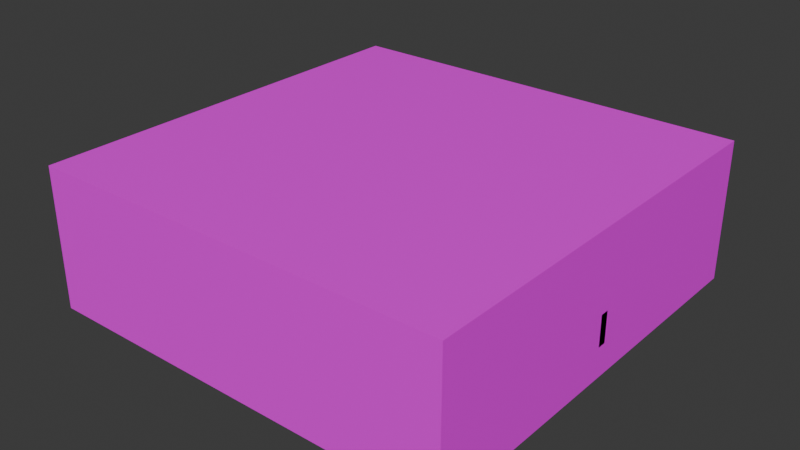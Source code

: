 # Source: models.blend  (saved by Blender 5.2.44; exported with 4.5.12 LTS)
import bpy
from mathutils import Matrix  # noqa: F401  (used for matrix-valued properties, if any)

bpy.ops.wm.read_factory_settings(use_empty=True)
scene = bpy.context.scene
scene.name = 'Scene'

# ---- collections
col_collection = bpy.data.collections.new('Collection'); scene.collection.children.link(col_collection)

# ---- images (referenced by path relative to the original .blend; pixels are not part of the script)
import os
ASSET_DIR = os.environ.get("B2B_ASSET_DIR", "")  # directory of the original .blend (textures are referenced by path, not embedded)
HERE = os.path.dirname(os.path.abspath(__file__))  # packed textures are extracted next to this script under _unpacked/

def load_image(name, relpath, width, height, colorspace="sRGB"):
    """Load a texture the original file referenced (path relative to the .blend, or extracted next to this script)."""
    p = next((c for c in (os.path.join(HERE, relpath), os.path.join(ASSET_DIR, relpath)) if relpath and os.path.exists(c)), "")
    if p:
        img = bpy.data.images.load(p, check_existing=True)
        img.name = name
    else:  # same state as the original file: an image datablock whose file is absent (Cycles renders it pink)
        img = bpy.data.images.new(name, width, height)
        img.source = "FILE"
        img.filepath = "//" + (relpath or name)
    img.colorspace_settings.name = colorspace
    return img
img_imphenziapalette01_png = load_image('imphenziapalette01.png', 'Assets/textures/imphenziapalette01.png', 1024, 1024, 'sRGB')

# ---- materials (node trees are filled in below, after node groups)
mat_palette = bpy.data.materials.new('palette')
mat_palette.roughness = 0.5

# ---- material node trees
mat_palette.use_nodes = True; mat_palette.node_tree.nodes.clear()
_N = mat_palette.node_tree.nodes; _L = mat_palette.node_tree.links
n0 = _N.new('ShaderNodeBsdfPrincipled'); n0.name = 'Principled BSDF'; n0.location = (0, 300)
n0.inputs[10].default_value = 0.005
n0.inputs[27].default_value = (0.0, 0.0, 0.0, 1.0)
n0.inputs[28].default_value = 1.0
n1 = _N.new('ShaderNodeOutputMaterial'); n1.name = 'Material Output'; n1.location = (280, 300)
n2 = _N.new('ShaderNodeTexImage'); n2.name = 'Image Texture'; n2.location = (-480, 300)
n2.image = img_imphenziapalette01_png
_L.new(n2.outputs[0], n0.inputs[0])
_L.new(n0.outputs[0], n1.inputs[0])
n1.is_active_output = True

# ---- world
world_world = bpy.data.worlds.new('World'); scene.world = world_world
world_world.use_nodes = True; world_world.node_tree.nodes.clear()
_N = world_world.node_tree.nodes; _L = world_world.node_tree.links
n0 = _N.new('ShaderNodeOutputWorld'); n0.name = 'World Output'; n0.location = (200, 100)
n1 = _N.new('ShaderNodeBackground'); n1.name = 'Background'; n1.location = (-200, 100)
n1.inputs[0].default_value = (0.05088, 0.05088, 0.05088, 1.0)
_L.new(n1.outputs[0], n0.inputs[0])
n0.is_active_output = True
world_world.color = (0.05088, 0.05088, 0.05088)
world_world.sun_shadow_jitter_overblur = 0.0

# ---- meshes
me_tile = bpy.data.meshes.new('tile')
me_tile.from_pydata([(-0.48, -0.48, 0.0), (-0.48, -0.48, 0.32), (-0.48, 0.48, 0.0), (-0.48, 0.48, 0.32), (0.48, -0.48, 0.0), (0.48, -0.48, 0.32), (0.48, 0.48, 0.0), (0.48, 0.48, 0.32), (-0.48, -0.48, 0.2), (-0.48, 0.48, 0.2), (0.48, 0.48, 0.2), (0.48, -0.48, 0.2)], [], [(8, 1, 3, 9), (9, 3, 7, 10), (10, 7, 5, 11), (11, 5, 1, 8), (2, 6, 4, 0), (7, 3, 1, 5), (4, 11, 8, 0), (6, 10, 11, 4), (2, 9, 10, 6), (0, 8, 9, 2)])
me_tile.polygons.foreach_set('use_smooth', [True] * 10)
_k = set([(0, 2), (0, 4), (0, 8), (1, 3), (1, 5), (1, 8), (2, 6), (2, 9), (3, 7), (3, 9), (4, 6), (4, 11), (5, 7), (5, 11), (6, 10), (7, 10)])
me_tile.attributes.new('sharp_edge', 'BOOLEAN', 'EDGE').data.foreach_set('value', [ (min(e.vertices), max(e.vertices)) in _k for e in me_tile.edges])
_uv = me_tile.uv_layers.new(name='UVMap')
_uv.uv.foreach_set('vector', [0.8193, 0.8147, 0.8193, 0.8147, 0.8193, 0.8147, 0.8193, 0.8147, 0.8193, 0.8147, 0.8193, 0.8147, 0.8193, 0.8147, 0.8193, 0.8147, 0.8193, 0.8147, 0.8193, 0.8147, 0.8193, 0.8147, 0.8193, 0.8147, 0.8193, 0.8147, 0.8193, 0.8147, 0.8193, 0.8147, 0.8193, 0.8147, 0.8193, 0.5647, 0.8193, 0.5647, 0.8193, 0.5647, 0.8193, 0.5647, 0.8193, 0.8147, 0.8193, 0.8147, 0.8193, 0.8147, 0.8193, 0.8147, 0.8193, 0.5647, 0.8193, 0.5647, 0.8193, 0.5647, 0.8193, 0.5647, 0.8193, 0.5647, 0.8193, 0.5647, 0.8193, 0.5647, 0.8193, 0.5647, 0.8193, 0.5647, 0.8193, 0.5647, 0.8193, 0.5647, 0.8193, 0.5647, 0.8193, 0.5647, 0.8193, 0.5647, 0.8193, 0.5647, 0.8193, 0.5647])
me_tile.materials.append(mat_palette)
me_tile.update()
me_tile.normals_split_custom_set([tuple(v) for v in zip(*[iter([-1.0, 0.0, 0.0, -1.0, 0.0, 0.0, -1.0, 0.0, 0.0, -1.0, 0.0, 0.0, 0.0, 1.0, 0.0, 0.0, 1.0, 0.0, 0.0, 1.0, 0.0, 0.0, 1.0, 0.0, 1.0, 0.0, 0.0, 1.0, 0.0, 0.0, 1.0, 0.0, 0.0, 1.0, 0.0, 0.0, 0.0, -1.0, 0.0, 0.0, -1.0, 0.0, 0.0, -1.0, 0.0, 0.0, -1.0, 0.0, 0.0, 0.0, -1.0, 0.0, 0.0, -1.0, 0.0, 0.0, -1.0, 0.0, 0.0, -1.0, 0.0, 0.0, 1.0, 0.0, 0.0, 1.0, 0.0, 0.0, 1.0, 0.0, 0.0, 1.0, 0.0, -1.0, 0.0, 0.0, -1.0, 0.0, 0.0, -1.0, 0.0, 0.0, -1.0, 0.0, 1.0, 0.0, 0.0, 1.0, 0.0, 0.0, 1.0, 0.0, 0.0, 1.0, 0.0, 0.0, 0.0, 1.0, 0.0, 0.0, 1.0, 0.0, 0.0, 1.0, 0.0, 0.0, 1.0, 0.0, -1.0, 0.0, 0.0, -1.0, 0.0, 0.0, -1.0, 0.0, 0.0, -1.0, 0.0, 0.0])] * 3)])
me_fence = bpy.data.meshes.new('fence')
me_fence.from_pydata([(0.45, 0.015, -2.98e-08), (0.45, -0.015, -2.98e-08), (0.35, 0.015, -2.98e-08), (0.35, -0.015, -2.98e-08), (0.43, 0.006, 0.23), (0.45, 0.015, 0.21), (0.43, -0.006, 0.23), (0.45, -0.015, 0.21), (0.37, 0.006, 0.23), (0.35, 0.015, 0.21), (0.37, -0.006, 0.23), (0.35, -0.015, 0.21), (0.35, 0.015, 0.07), (0.35, 0.015, 0.14), (0.45, 0.015, 0.14), (0.45, 0.015, 0.07), (0.45, -0.015, 0.14), (0.45, -0.015, 0.07), (0.35, -0.015, 0.14), (0.35, -0.015, 0.07), (0.35, 0.01, 0.07), (0.35, 0.01, 0.14), (0.45, 0.01, 0.14), (0.45, 0.01, 0.07), (0.48, 0.01, 0.14), (0.48, 0.01, 0.07), (0.45, -0.01, 0.14), (0.45, -0.01, 0.07), (0.35, -0.01, 0.14), (0.35, -0.01, 0.07), (0.48, -0.01, 0.14), (0.48, -0.01, 0.07), (0.29, 0.015, -2.98e-08), (0.29, -0.015, -2.98e-08), (0.19, 0.015, -2.98e-08), (0.19, -0.015, -2.98e-08), (0.27, 0.006, 0.23), (0.29, 0.015, 0.21), (0.27, -0.006, 0.23), (0.29, -0.015, 0.21), (0.21, 0.006, 0.23), (0.19, 0.015, 0.21), (0.21, -0.006, 0.23), (0.19, -0.015, 0.21), (0.19, 0.015, 0.07), (0.19, 0.015, 0.14), (0.29, 0.015, 0.14), (0.29, 0.015, 0.07), (0.29, -0.015, 0.14), (0.29, -0.015, 0.07), (0.19, -0.015, 0.14), (0.19, -0.015, 0.07), (0.19, 0.01, 0.07), (0.19, 0.01, 0.14), (0.29, 0.01, 0.14), (0.29, 0.01, 0.07), (0.29, -0.01, 0.14), (0.29, -0.01, 0.07), (0.19, -0.01, 0.14), (0.19, -0.01, 0.07), (0.13, 0.015, -2.98e-08), (0.13, -0.015, -2.98e-08), (0.03, 0.015, -2.98e-08), (0.03, -0.015, -2.98e-08), (0.11, 0.006, 0.23), (0.13, 0.015, 0.21), (0.11, -0.006, 0.23), (0.13, -0.015, 0.21), (0.05, 0.006, 0.23), (0.03, 0.015, 0.21), (0.05, -0.006, 0.23), (0.03, -0.015, 0.21), (0.03, 0.015, 0.07), (0.03, 0.015, 0.14), (0.13, 0.015, 0.14), (0.13, 0.015, 0.07), (0.13, -0.015, 0.14), (0.13, -0.015, 0.07), (0.03, -0.015, 0.14), (0.03, -0.015, 0.07), (0.03, 0.01, 0.07), (0.03, 0.01, 0.14), (0.13, 0.01, 0.14), (0.13, 0.01, 0.07), (0.13, -0.01, 0.14), (0.13, -0.01, 0.07), (0.03, -0.01, 0.14), (0.03, -0.01, 0.07), (-0.03, 0.015, -2.98e-08), (-0.03, -0.015, -2.98e-08), (-0.13, 0.015, -2.98e-08), (-0.13, -0.015, -2.98e-08), (-0.05, 0.006, 0.23), (-0.03, 0.015, 0.21), (-0.05, -0.006, 0.23), (-0.03, -0.015, 0.21), (-0.11, 0.006, 0.23), (-0.13, 0.015, 0.21), (-0.11, -0.006, 0.23), (-0.13, -0.015, 0.21), (-0.13, 0.015, 0.07), (-0.13, 0.015, 0.14), (-0.03, 0.015, 0.14), (-0.03, 0.015, 0.07), (-0.03, -0.015, 0.14), (-0.03, -0.015, 0.07), (-0.13, -0.015, 0.14), (-0.13, -0.015, 0.07), (-0.13, 0.01, 0.07), (-0.13, 0.01, 0.14), (-0.03, 0.01, 0.14), (-0.03, 0.01, 0.07), (-0.03, -0.01, 0.14), (-0.03, -0.01, 0.07), (-0.13, -0.01, 0.14), (-0.13, -0.01, 0.07), (-0.19, 0.015, -2.98e-08), (-0.19, -0.015, -2.98e-08), (-0.29, 0.015, -2.98e-08), (-0.29, -0.015, -2.98e-08), (-0.21, 0.006, 0.23), (-0.19, 0.015, 0.21), (-0.21, -0.006, 0.23), (-0.19, -0.015, 0.21), (-0.27, 0.006, 0.23), (-0.29, 0.015, 0.21), (-0.27, -0.006, 0.23), (-0.29, -0.015, 0.21), (-0.29, 0.015, 0.07), (-0.29, 0.015, 0.14), (-0.19, 0.015, 0.14), (-0.19, 0.015, 0.07), (-0.19, -0.015, 0.14), (-0.19, -0.015, 0.07), (-0.29, -0.015, 0.14), (-0.29, -0.015, 0.07), (-0.29, 0.01, 0.07), (-0.29, 0.01, 0.14), (-0.19, 0.01, 0.14), (-0.19, 0.01, 0.07), (-0.19, -0.01, 0.14), (-0.19, -0.01, 0.07), (-0.29, -0.01, 0.14), (-0.29, -0.01, 0.07), (-0.35, 0.015, -2.98e-08), (-0.35, -0.015, -2.98e-08), (-0.45, 0.015, -2.98e-08), (-0.45, -0.015, -2.98e-08), (-0.37, 0.006, 0.23), (-0.35, 0.015, 0.21), (-0.37, -0.006, 0.23), (-0.35, -0.015, 0.21), (-0.43, 0.006, 0.23), (-0.45, 0.015, 0.21), (-0.43, -0.006, 0.23), (-0.45, -0.015, 0.21), (-0.45, 0.015, 0.07), (-0.45, 0.015, 0.14), (-0.35, 0.015, 0.14), (-0.35, 0.015, 0.07), (-0.35, -0.015, 0.14), (-0.35, -0.015, 0.07), (-0.45, -0.015, 0.14), (-0.45, -0.015, 0.07), (-0.45, 0.01, 0.07), (-0.45, 0.01, 0.14), (-0.35, 0.01, 0.14), (-0.35, 0.01, 0.07), (-0.48, 0.01, 0.07), (-0.48, 0.01, 0.14), (-0.35, -0.01, 0.14), (-0.35, -0.01, 0.07), (-0.45, -0.01, 0.14), (-0.45, -0.01, 0.07), (-0.48, -0.01, 0.14), (-0.48, -0.01, 0.07)], [], [(1, 3, 2, 0), (4, 6, 7, 5), (6, 10, 11, 7), (10, 8, 9, 11), (8, 4, 5, 9), (13, 9, 5, 14), (14, 5, 7, 16), (10, 6, 4, 8), (16, 7, 11, 18), (18, 11, 9, 13), (3, 19, 12, 2), (1, 17, 19, 3), (17, 16, 18, 19), (0, 15, 17, 1), (30, 24, 22, 26), (2, 12, 15, 0), (12, 13, 14, 15), (19, 18, 28, 29), (24, 30, 31, 25), (31, 27, 23, 25), (16, 17, 27, 26), (13, 12, 20, 21), (15, 14, 22, 23), (23, 22, 24, 25), (26, 27, 31, 30), (33, 35, 34, 32), (36, 38, 39, 37), (38, 42, 43, 39), (42, 40, 41, 43), (40, 36, 37, 41), (45, 41, 37, 46), (46, 37, 39, 48), (42, 38, 36, 40), (48, 39, 43, 50), (50, 43, 41, 45), (35, 51, 44, 34), (33, 49, 51, 35), (49, 48, 50, 51), (32, 47, 49, 33), (34, 44, 47, 32), (44, 45, 46, 47), (51, 50, 58, 59), (48, 49, 57, 56), (45, 44, 52, 53), (47, 46, 54, 55), (61, 63, 62, 60), (64, 66, 67, 65), (66, 70, 71, 67), (70, 68, 69, 71), (68, 64, 65, 69), (73, 69, 65, 74), (74, 65, 67, 76), (70, 66, 64, 68), (76, 67, 71, 78), (78, 71, 69, 73), (63, 79, 72, 62), (61, 77, 79, 63), (77, 76, 78, 79), (60, 75, 77, 61), (62, 72, 75, 60), (72, 73, 74, 75), (79, 78, 86, 87), (76, 77, 85, 84), (73, 72, 80, 81), (75, 74, 82, 83), (89, 91, 90, 88), (92, 94, 95, 93), (94, 98, 99, 95), (98, 96, 97, 99), (96, 92, 93, 97), (101, 97, 93, 102), (102, 93, 95, 104), (98, 94, 92, 96), (104, 95, 99, 106), (106, 99, 97, 101), (91, 107, 100, 90), (89, 105, 107, 91), (105, 104, 106, 107), (88, 103, 105, 89), (90, 100, 103, 88), (100, 101, 102, 103), (107, 106, 114, 115), (104, 105, 113, 112), (101, 100, 108, 109), (103, 102, 110, 111), (117, 119, 118, 116), (120, 122, 123, 121), (122, 126, 127, 123), (126, 124, 125, 127), (124, 120, 121, 125), (129, 125, 121, 130), (130, 121, 123, 132), (126, 122, 120, 124), (132, 123, 127, 134), (134, 127, 125, 129), (119, 135, 128, 118), (117, 133, 135, 119), (133, 132, 134, 135), (116, 131, 133, 117), (118, 128, 131, 116), (128, 129, 130, 131), (135, 134, 142, 143), (132, 133, 141, 140), (129, 128, 136, 137), (131, 130, 138, 139), (170, 142, 137, 166), (143, 142, 170, 171), (145, 147, 146, 144), (148, 150, 151, 149), (150, 154, 155, 151), (154, 152, 153, 155), (152, 148, 149, 153), (157, 153, 149, 158), (158, 149, 151, 160), (154, 150, 148, 152), (160, 151, 155, 162), (162, 155, 153, 157), (147, 163, 156, 146), (145, 161, 163, 147), (161, 160, 162, 163), (144, 159, 161, 145), (146, 156, 159, 144), (156, 157, 158, 159), (163, 162, 172, 173), (136, 167, 166, 137), (160, 161, 171, 170), (157, 156, 164, 165), (168, 175, 174, 169), (159, 158, 166, 167), (174, 172, 165, 169), (175, 168, 164, 173), (165, 164, 168, 169), (173, 172, 174, 175), (143, 171, 167, 136), (29, 28, 56, 57), (20, 55, 54, 21), (56, 28, 21, 54), (57, 55, 20, 29), (115, 114, 140, 141), (140, 114, 109, 138), (108, 139, 138, 109), (141, 139, 108, 115), (113, 111, 80, 87), (87, 86, 112, 113), (80, 111, 110, 81), (112, 86, 81, 110), (59, 58, 84, 85), (84, 58, 53, 82), (52, 83, 82, 53), (85, 83, 52, 59)])
_uv = me_fence.uv_layers.new(name='UVMap')
_uv.uv.foreach_set('vector', [0.3155, 0.9356, 0.3155, 0.9356, 0.3155, 0.9356, 0.3155, 0.9356, 0.3155, 0.9356, 0.3155, 0.9356, 0.3155, 0.9356, 0.3155, 0.9356, 0.3155, 0.9356, 0.3155, 0.9356, 0.3155, 0.9356, 0.3155, 0.9356, 0.3155, 0.9356, 0.3155, 0.9356, 0.3155, 0.9356, 0.3155, 0.9356, 0.3155, 0.9356, 0.3155, 0.9356, 0.3155, 0.9356, 0.3155, 0.9356, 0.3155, 0.9356, 0.3155, 0.9356, 0.3155, 0.9356, 0.3155, 0.9356, 0.3155, 0.9356, 0.3155, 0.9356, 0.3155, 0.9356, 0.3155, 0.9356, 0.3155, 0.9356, 0.3155, 0.9356, 0.3155, 0.9356, 0.3155, 0.9356, 0.3155, 0.9356, 0.3155, 0.9356, 0.3155, 0.9356, 0.3155, 0.9356, 0.3155, 0.9356, 0.3155, 0.9356, 0.3155, 0.9356, 0.3155, 0.9356, 0.3155, 0.9356, 0.3155, 0.9356, 0.3155, 0.9356, 0.3155, 0.9356, 0.3155, 0.9356, 0.3155, 0.9356, 0.3155, 0.9356, 0.3155, 0.9356, 0.3155, 0.9356, 0.3155, 0.9356, 0.3155, 0.9356, 0.3155, 0.9356, 0.3155, 0.9356, 0.3155, 0.9356, 0.3155, 0.9356, 0.3155, 0.9356, 0.3155, 0.9356, 0.3155, 0.9356, 0.3155, 0.9356, 0.3155, 0.9356, 0.3155, 0.9356, 0.3155, 0.9356, 0.3155, 0.9356, 0.3155, 0.9356, 0.3155, 0.9356, 0.3155, 0.9356, 0.3155, 0.9356, 0.3155, 0.9356, 0.3155, 0.9356, 0.3155, 0.9356, 0.3155, 0.9356, 0.3155, 0.9356, 0.3155, 0.9356, 0.3155, 0.9356, 0.3155, 0.9356, 0.3155, 0.9356, 0.3155, 0.9356, 0.3155, 0.9356, 0.3155, 0.9356, 0.3155, 0.9356, 0.3155, 0.9356, 0.3155, 0.9356, 0.3155, 0.9356, 0.3155, 0.9356, 0.3155, 0.9356, 0.3155, 0.9356, 0.3155, 0.9356, 0.3155, 0.9356, 0.3155, 0.9356, 0.3155, 0.9356, 0.3155, 0.9356, 0.3155, 0.9356, 0.3155, 0.9356, 0.3155, 0.9356, 0.3155, 0.9356, 0.3155, 0.9356, 0.3155, 0.9356, 0.3155, 0.9356, 0.3155, 0.9356, 0.3155, 0.9356, 0.3155, 0.9356, 0.3155, 0.9356, 0.3155, 0.9356, 0.3155, 0.9356, 0.3155, 0.9356, 0.3155, 0.9356, 0.3155, 0.9356, 0.3155, 0.9356, 0.3155, 0.9356, 0.3155, 0.9356, 0.3155, 0.9356, 0.3155, 0.9356, 0.3155, 0.9356, 0.3155, 0.9356, 0.3155, 0.9356, 0.3155, 0.9356, 0.3155, 0.9356, 0.3155, 0.9356, 0.3155, 0.9356, 0.3155, 0.9356, 0.3155, 0.9356, 0.3155, 0.9356, 0.3155, 0.9356, 0.3155, 0.9356, 0.3155, 0.9356, 0.3155, 0.9356, 0.3155, 0.9356, 0.3155, 0.9356, 0.3155, 0.9356, 0.3155, 0.9356, 0.3155, 0.9356, 0.3155, 0.9356, 0.3155, 0.9356, 0.3155, 0.9356, 0.3155, 0.9356, 0.3155, 0.9356, 0.3155, 0.9356, 0.3155, 0.9356, 0.3155, 0.9356, 0.3155, 0.9356, 0.3155, 0.9356, 0.3155, 0.9356, 0.3155, 0.9356, 0.3155, 0.9356, 0.3155, 0.9356, 0.3155, 0.9356, 0.3155, 0.9356, 0.3155, 0.9356, 0.3155, 0.9356, 0.3155, 0.9356, 0.3155, 0.9356, 0.3155, 0.9356, 0.3155, 0.9356, 0.3155, 0.9356, 0.3155, 0.9356, 0.3155, 0.9356, 0.3155, 0.9356, 0.3155, 0.9356, 0.3155, 0.9356, 0.3155, 0.9356, 0.3155, 0.9356, 0.3155, 0.9356, 0.3155, 0.9356, 0.3155, 0.9356, 0.3155, 0.9356, 0.3155, 0.9356, 0.3155, 0.9356, 0.3155, 0.9356, 0.3155, 0.9356, 0.3155, 0.9356, 0.3155, 0.9356, 0.3155, 0.9356, 0.3155, 0.9356, 0.3155, 0.9356, 0.3155, 0.9356, 0.3155, 0.9356, 0.3155, 0.9356, 0.3155, 0.9356, 0.3155, 0.9356, 0.3155, 0.9356, 0.3155, 0.9356, 0.3155, 0.9356, 0.3155, 0.9356, 0.3155, 0.9356, 0.3155, 0.9356, 0.3155, 0.9356, 0.3155, 0.9356, 0.3155, 0.9356, 0.3155, 0.9356, 0.3155, 0.9356, 0.3155, 0.9356, 0.3155, 0.9356, 0.3155, 0.9356, 0.3155, 0.9356, 0.3155, 0.9356, 0.3155, 0.9356, 0.3155, 0.9356, 0.3155, 0.9356, 0.3155, 0.9356, 0.3155, 0.9356, 0.3155, 0.9356, 0.3155, 0.9356, 0.3155, 0.9356, 0.3155, 0.9356, 0.3155, 0.9356, 0.3155, 0.9356, 0.3155, 0.9356, 0.3155, 0.9356, 0.3155, 0.9356, 0.3155, 0.9356, 0.3155, 0.9356, 0.3155, 0.9356, 0.3155, 0.9356, 0.3155, 0.9356, 0.3155, 0.9356, 0.3155, 0.9356, 0.3155, 0.9356, 0.3155, 0.9356, 0.3155, 0.9356, 0.3155, 0.9356, 0.3155, 0.9356, 0.3155, 0.9356, 0.3155, 0.9356, 0.3155, 0.9356, 0.3155, 0.9356, 0.3155, 0.9356, 0.3155, 0.9356, 0.3155, 0.9356, 0.3155, 0.9356, 0.3155, 0.9356, 0.3155, 0.9356, 0.3155, 0.9356, 0.3155, 0.9356, 0.3155, 0.9356, 0.3155, 0.9356, 0.3155, 0.9356, 0.3155, 0.9356, 0.3155, 0.9356, 0.3155, 0.9356, 0.3155, 0.9356, 0.3155, 0.9356, 0.3155, 0.9356, 0.3155, 0.9356, 0.3155, 0.9356, 0.3155, 0.9356, 0.3155, 0.9356, 0.3155, 0.9356, 0.3155, 0.9356, 0.3155, 0.9356, 0.3155, 0.9356, 0.3155, 0.9356, 0.3155, 0.9356, 0.3155, 0.9356, 0.3155, 0.9356, 0.3155, 0.9356, 0.3155, 0.9356, 0.3155, 0.9356, 0.3155, 0.9356, 0.3155, 0.9356, 0.3155, 0.9356, 0.3155, 0.9356, 0.3155, 0.9356, 0.3155, 0.9356, 0.3155, 0.9356, 0.3155, 0.9356, 0.3155, 0.9356, 0.3155, 0.9356, 0.3155, 0.9356, 0.3155, 0.9356, 0.3155, 0.9356, 0.3155, 0.9356, 0.3155, 0.9356, 0.3155, 0.9356, 0.3155, 0.9356, 0.3155, 0.9356, 0.3155, 0.9356, 0.3155, 0.9356, 0.3155, 0.9356, 0.3155, 0.9356, 0.3155, 0.9356, 0.3155, 0.9356, 0.3155, 0.9356, 0.3155, 0.9356, 0.3155, 0.9356, 0.3155, 0.9356, 0.3155, 0.9356, 0.3155, 0.9356, 0.3155, 0.9356, 0.3155, 0.9356, 0.3155, 0.9356, 0.3155, 0.9356, 0.3155, 0.9356, 0.3155, 0.9356, 0.3155, 0.9356, 0.3155, 0.9356, 0.3155, 0.9356, 0.3155, 0.9356, 0.3155, 0.9356, 0.3155, 0.9356, 0.3155, 0.9356, 0.3155, 0.9356, 0.3155, 0.9356, 0.3155, 0.9356, 0.3155, 0.9356, 0.3155, 0.9356, 0.3155, 0.9356, 0.3155, 0.9356, 0.3155, 0.9356, 0.3155, 0.9356, 0.3155, 0.9356, 0.3155, 0.9356, 0.3155, 0.9356, 0.3155, 0.9356, 0.3155, 0.9356, 0.3155, 0.9356, 0.3155, 0.9356, 0.3155, 0.9356, 0.3155, 0.9356, 0.3155, 0.9356, 0.3155, 0.9356, 0.3155, 0.9356, 0.3155, 0.9356, 0.3155, 0.9356, 0.3155, 0.9356, 0.3155, 0.9356, 0.3155, 0.9356, 0.3155, 0.9356, 0.3155, 0.9356, 0.3155, 0.9356, 0.3155, 0.9356, 0.3155, 0.9356, 0.3155, 0.9356, 0.3155, 0.9356, 0.3155, 0.9356, 0.3155, 0.9356, 0.3155, 0.9356, 0.3155, 0.9356, 0.3155, 0.9356, 0.3155, 0.9356, 0.3155, 0.9356, 0.3155, 0.9356, 0.3155, 0.9356, 0.3155, 0.9356, 0.3155, 0.9356, 0.3155, 0.9356, 0.3155, 0.9356, 0.3155, 0.9356, 0.3155, 0.9356, 0.3155, 0.9356, 0.3155, 0.9356, 0.3155, 0.9356, 0.3155, 0.9356, 0.3155, 0.9356, 0.3155, 0.9356, 0.3155, 0.9356, 0.3155, 0.9356, 0.3155, 0.9356, 0.3155, 0.9356, 0.3155, 0.9356, 0.3155, 0.9356, 0.3155, 0.9356, 0.3155, 0.9356, 0.3155, 0.9356, 0.3155, 0.9356, 0.3155, 0.9356, 0.3155, 0.9356, 0.3155, 0.9356, 0.3155, 0.9356, 0.3155, 0.9356, 0.3155, 0.9356, 0.3155, 0.9356, 0.3155, 0.9356, 0.3155, 0.9356, 0.3155, 0.9356, 0.3155, 0.9356, 0.3155, 0.9356, 0.3155, 0.9356, 0.3155, 0.9356, 0.3155, 0.9356, 0.3155, 0.9356, 0.3155, 0.9356, 0.3155, 0.9356, 0.3155, 0.9356, 0.3155, 0.9356, 0.3155, 0.9356, 0.3155, 0.9356, 0.3155, 0.9356, 0.3155, 0.9356, 0.3155, 0.9356, 0.3155, 0.9356, 0.3155, 0.9356, 0.3155, 0.9356, 0.3155, 0.9356, 0.3155, 0.9356, 0.3155, 0.9356, 0.3155, 0.9356, 0.3155, 0.9356, 0.3155, 0.9356, 0.3155, 0.9356, 0.3155, 0.9356, 0.3155, 0.9356, 0.3155, 0.9356, 0.3155, 0.9356, 0.3155, 0.9356, 0.3155, 0.9356, 0.3155, 0.9356, 0.3155, 0.9356, 0.3155, 0.9356, 0.3155, 0.9356, 0.3155, 0.9356, 0.3155, 0.9356, 0.3155, 0.9356, 0.3155, 0.9356, 0.3155, 0.9356, 0.3155, 0.9356, 0.3155, 0.9356, 0.3155, 0.9356, 0.3155, 0.9356, 0.3155, 0.9356, 0.3155, 0.9356, 0.3155, 0.9356, 0.3155, 0.9356, 0.3155, 0.9356, 0.3155, 0.9356, 0.3155, 0.9356, 0.3155, 0.9356, 0.3155, 0.9356, 0.3155, 0.9356, 0.3155, 0.9356, 0.3155, 0.9356, 0.3155, 0.9356, 0.3155, 0.9356, 0.3155, 0.9356, 0.3155, 0.9356, 0.3155, 0.9356, 0.3155, 0.9356, 0.3155, 0.9356, 0.3155, 0.9356, 0.3155, 0.9356, 0.3155, 0.9356, 0.3155, 0.9356, 0.3155, 0.9356, 0.3155, 0.9356, 0.3155, 0.9356, 0.3155, 0.9356, 0.3155, 0.9356, 0.3155, 0.9356, 0.3155, 0.9356, 0.3155, 0.9356, 0.3155, 0.9356, 0.3155, 0.9356, 0.3155, 0.9356, 0.3155, 0.9356, 0.3155, 0.9356, 0.3155, 0.9356, 0.3155, 0.9356, 0.3155, 0.9356, 0.3155, 0.9356, 0.3155, 0.9356, 0.3155, 0.9356, 0.3155, 0.9356, 0.3155, 0.9356, 0.3155, 0.9356, 0.3155, 0.9356, 0.3155, 0.9356, 0.3155, 0.9356, 0.3155, 0.9356, 0.3155, 0.9356, 0.3155, 0.9356, 0.3155, 0.9356, 0.3155, 0.9356, 0.3155, 0.9356, 0.3155, 0.9356, 0.3155, 0.9356, 0.3155, 0.9356, 0.3155, 0.9356, 0.3155, 0.9356, 0.3155, 0.9356, 0.3155, 0.9356, 0.3155, 0.9356, 0.3155, 0.9356, 0.3155, 0.9356, 0.3155, 0.9356, 0.3155, 0.9356, 0.3155, 0.9356, 0.3155, 0.9356, 0.3155, 0.9356, 0.3155, 0.9356, 0.3155, 0.9356, 0.3155, 0.9356, 0.3155, 0.9356, 0.3155, 0.9356, 0.3155, 0.9356, 0.3155, 0.9356, 0.3155, 0.9356, 0.3155, 0.9356, 0.3155, 0.9356, 0.3155, 0.9356, 0.3155, 0.9356, 0.3155, 0.9356, 0.3155, 0.9356, 0.3155, 0.9356, 0.3155, 0.9356, 0.3155, 0.9356, 0.3155, 0.9356, 0.3155, 0.9356, 0.3155, 0.9356, 0.3155, 0.9356, 0.3155, 0.9356, 0.3155, 0.9356, 0.3155, 0.9356, 0.3155, 0.9356, 0.3155, 0.9356, 0.3155, 0.9356, 0.3155, 0.9356, 0.3155, 0.9356, 0.3155, 0.9356, 0.3155, 0.9356, 0.3155, 0.9356, 0.3155, 0.9356, 0.3155, 0.9356, 0.3155, 0.9356, 0.3155, 0.9356, 0.3155, 0.9356, 0.3155, 0.9356, 0.3155, 0.9356, 0.3155, 0.9356, 0.3155, 0.9356, 0.3155, 0.9356, 0.3155, 0.9356, 0.3155, 0.9356, 0.3155, 0.9356, 0.3155, 0.9356, 0.3155, 0.9356, 0.3155, 0.9356, 0.3155, 0.9356, 0.3155, 0.9356, 0.3155, 0.9356, 0.3155, 0.9356, 0.3155, 0.9356, 0.3155, 0.9356, 0.3155, 0.9356, 0.3155, 0.9356, 0.3155, 0.9356, 0.3155, 0.9356, 0.3155, 0.9356, 0.3155, 0.9356, 0.3155, 0.9356, 0.3155, 0.9356, 0.3155, 0.9356, 0.3155, 0.9356, 0.3155, 0.9356, 0.3155, 0.9356, 0.3155, 0.9356, 0.3155, 0.9356, 0.3155, 0.9356, 0.3155, 0.9356, 0.3155, 0.9356, 0.3155, 0.9356, 0.3155, 0.9356, 0.3155, 0.9356, 0.3155, 0.9356, 0.3155, 0.9356, 0.3155, 0.9356, 0.3155, 0.9356, 0.3155, 0.9356, 0.3155, 0.9356, 0.3155, 0.9356, 0.3155, 0.9356, 0.3155, 0.9356, 0.3155, 0.9356, 0.3155, 0.9356, 0.3155, 0.9356, 0.3155, 0.9356, 0.3155, 0.9356, 0.3155, 0.9356, 0.3155, 0.9356, 0.3155, 0.9356, 0.3155, 0.9356, 0.3155, 0.9356, 0.3155, 0.9356, 0.3155, 0.9356, 0.3155, 0.9356, 0.3155, 0.9356, 0.3155, 0.9356, 0.3155, 0.9356, 0.3155, 0.9356, 0.3155, 0.9356, 0.3155, 0.9356, 0.3155, 0.9356, 0.3155, 0.9356, 0.3155, 0.9356, 0.3155, 0.9356, 0.3155, 0.9356, 0.3155, 0.9356, 0.3155, 0.9356, 0.3155, 0.9356, 0.3155, 0.9356, 0.3155, 0.9356, 0.3155, 0.9356])
me_fence.materials.append(mat_palette)
me_fence.update()

# ---- objects
ob_tile = bpy.data.objects.new('tile', me_tile)
ob_fence = bpy.data.objects.new('fence', me_fence)

# ---- transforms, parenting, visibility, modifiers, constraints
ob_tile.location = (0.0, 0.0, 0.0)
ob_tile.rotation_euler = (-1.629e-07, 0.0, 0.0)
ob_fence.location = (0.0, 0.0, 0.0)

# ---- collection membership
col_collection.objects.link(ob_tile)
col_collection.objects.link(ob_fence)

# ---- scene / render settings (as saved in the file)
scene.frame_start = 1; scene.frame_end = 250; scene.frame_set(1)
scene.render.engine = 'BLENDER_EEVEE_NEXT'
scene.render.bake_bias = 0.0
scene.render.bake_samples = 0
scene.eevee.fast_gi_thickness_far = 0.0
bpy.context.view_layer.update()

# ---- added for rendering (the .blend has no active camera and no usable light): camera, sun
cam_auto = bpy.data.cameras.new('AutoCamera')
cam_auto.lens = 50.0
cam_auto.sensor_width = 36.0
cam_auto.clip_end = 1000.0
ob_auto_camera = bpy.data.objects.new('AutoCamera', cam_auto)
scene.collection.objects.link(ob_auto_camera)
ob_auto_camera.location = (1.29055, -1.54866, 1.19244)
ob_auto_camera.rotation_euler = (1.09748, -7.21219e-08, 0.694738)
scene.camera = ob_auto_camera
light_auto_sun = bpy.data.lights.new('AutoSun', 'SUN')
light_auto_sun.energy = 3.0
light_auto_sun.angle = 0.0523599
ob_auto_sun = bpy.data.objects.new('AutoSun', light_auto_sun)
scene.collection.objects.link(ob_auto_sun)
ob_auto_sun.rotation_euler = (0.872665, 0.174533, 0.523599)
bpy.context.view_layer.update()
